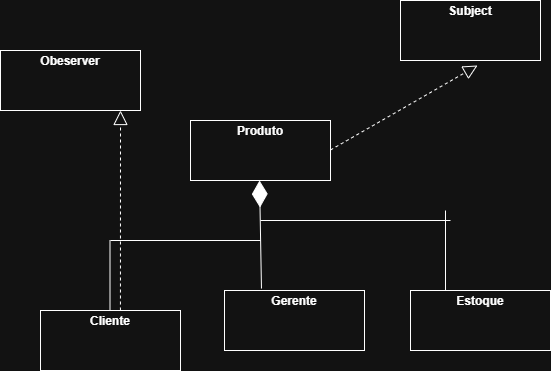

The diagram above was exported from draw.io. Its source (the exported page's mxGraphModel, read from the mxfile embedded in the PNG):
<mxGraphModel dx="860" dy="431" grid="1" gridSize="10" guides="1" tooltips="1" connect="1" arrows="1" fold="1" page="1" pageScale="1" pageWidth="827" pageHeight="1169" math="0" shadow="0">
  <root>
    <mxCell id="0" />
    <mxCell id="1" parent="0" />
    <mxCell id="isAcfRF2KuE6GamxThDd-1" parent="1" style="verticalAlign=top;align=left;overflow=fill;html=1;whiteSpace=wrap;" value="&lt;p style=&quot;margin:0px;margin-top:4px;text-align:center;&quot;&gt;&lt;b&gt;Subject&lt;/b&gt;&lt;/p&gt;" vertex="1">
      <mxGeometry height="60" width="140" x="520" y="30" as="geometry" />
    </mxCell>
    <mxCell id="isAcfRF2KuE6GamxThDd-2" parent="1" style="verticalAlign=top;align=left;overflow=fill;html=1;whiteSpace=wrap;" value="&lt;p style=&quot;margin:0px;margin-top:4px;text-align:center;&quot;&gt;&lt;b&gt;Produto&lt;/b&gt;&lt;/p&gt;" vertex="1">
      <mxGeometry height="60" width="140" x="310" y="150" as="geometry" />
    </mxCell>
    <mxCell id="isAcfRF2KuE6GamxThDd-4" parent="1" style="verticalAlign=top;align=left;overflow=fill;html=1;whiteSpace=wrap;" value="&lt;p style=&quot;margin:0px;margin-top:4px;text-align:center;&quot;&gt;&lt;b&gt;Obeserver&lt;/b&gt;&lt;/p&gt;" vertex="1">
      <mxGeometry height="60" width="140" x="120" y="80" as="geometry" />
    </mxCell>
    <mxCell id="isAcfRF2KuE6GamxThDd-5" parent="1" style="verticalAlign=top;align=left;overflow=fill;html=1;whiteSpace=wrap;" value="&lt;p style=&quot;margin:0px;margin-top:4px;text-align:center;&quot;&gt;&lt;b&gt;Gerente&lt;/b&gt;&lt;/p&gt;" vertex="1">
      <mxGeometry height="60" width="140" x="344" y="320" as="geometry" />
    </mxCell>
    <mxCell id="isAcfRF2KuE6GamxThDd-11" parent="1" style="verticalAlign=top;align=left;overflow=fill;html=1;whiteSpace=wrap;" value="&lt;p style=&quot;margin:0px;margin-top:4px;text-align:center;&quot;&gt;&lt;b&gt;Cliente&lt;/b&gt;&lt;/p&gt;" vertex="1">
      <mxGeometry height="60" width="140" x="160" y="340" as="geometry" />
    </mxCell>
    <mxCell id="isAcfRF2KuE6GamxThDd-13" edge="1" parent="1" style="edgeStyle=orthogonalEdgeStyle;rounded=0;orthogonalLoop=1;jettySize=auto;html=1;entryX=0.5;entryY=0;entryDx=0;entryDy=0;">
      <mxGeometry relative="1" as="geometry">
        <mxPoint x="484" y="330" as="sourcePoint" />
        <mxPoint x="484" y="330" as="targetPoint" />
      </mxGeometry>
    </mxCell>
    <mxCell id="isAcfRF2KuE6GamxThDd-14" parent="1" style="verticalAlign=top;align=left;overflow=fill;html=1;whiteSpace=wrap;" value="&lt;p style=&quot;margin:0px;margin-top:4px;text-align:center;&quot;&gt;&lt;b&gt;Estoque&lt;/b&gt;&lt;/p&gt;" vertex="1">
      <mxGeometry height="60" width="140" x="530" y="320" as="geometry" />
    </mxCell>
    <mxCell id="16cgzD_KInW0u6XQRarQ-12" edge="1" parent="1" style="endArrow=diamondThin;endFill=1;endSize=24;html=1;rounded=0;entryX=0.129;entryY=1.033;entryDx=0;entryDy=0;entryPerimeter=0;" value="">
      <mxGeometry relative="1" width="160" as="geometry">
        <mxPoint x="380.97" y="318.02" as="sourcePoint" />
        <mxPoint x="379.03" y="210.00000000000003" as="targetPoint" />
      </mxGeometry>
    </mxCell>
    <mxCell id="16cgzD_KInW0u6XQRarQ-13" edge="1" parent="1" style="endArrow=none;html=1;rounded=0;" value="">
      <mxGeometry height="50" relative="1" width="50" as="geometry">
        <mxPoint x="229.5" y="340" as="sourcePoint" />
        <mxPoint x="229.5" y="270" as="targetPoint" />
      </mxGeometry>
    </mxCell>
    <mxCell id="16cgzD_KInW0u6XQRarQ-14" edge="1" parent="1" style="endArrow=none;html=1;rounded=0;" value="">
      <mxGeometry height="50" relative="1" width="50" as="geometry">
        <mxPoint x="230" y="270" as="sourcePoint" />
        <mxPoint x="380" y="270" as="targetPoint" />
      </mxGeometry>
    </mxCell>
    <mxCell id="16cgzD_KInW0u6XQRarQ-15" edge="1" parent="1" source="isAcfRF2KuE6GamxThDd-14" style="endArrow=none;html=1;rounded=0;exitX=0.25;exitY=0;exitDx=0;exitDy=0;" value="">
      <mxGeometry height="50" relative="1" width="50" as="geometry">
        <mxPoint x="565" y="310" as="sourcePoint" />
        <mxPoint x="565" y="240" as="targetPoint" />
      </mxGeometry>
    </mxCell>
    <mxCell id="16cgzD_KInW0u6XQRarQ-16" edge="1" parent="1" style="endArrow=none;html=1;rounded=0;" value="">
      <mxGeometry height="50" relative="1" width="50" as="geometry">
        <mxPoint x="380" y="250" as="sourcePoint" />
        <mxPoint x="570" y="250" as="targetPoint" />
      </mxGeometry>
    </mxCell>
    <mxCell id="16cgzD_KInW0u6XQRarQ-17" edge="1" parent="1" source="isAcfRF2KuE6GamxThDd-11" style="endArrow=block;dashed=1;endFill=0;endSize=12;html=1;rounded=0;exitX=0.571;exitY=0;exitDx=0;exitDy=0;exitPerimeter=0;" value="">
      <mxGeometry relative="1" width="160" as="geometry">
        <mxPoint x="240" y="270" as="sourcePoint" />
        <mxPoint x="240" y="140" as="targetPoint" />
      </mxGeometry>
    </mxCell>
    <mxCell id="16cgzD_KInW0u6XQRarQ-18" edge="1" parent="1" style="endArrow=block;dashed=1;endFill=0;endSize=12;html=1;rounded=0;entryX=0.55;entryY=1.083;entryDx=0;entryDy=0;entryPerimeter=0;" target="isAcfRF2KuE6GamxThDd-1" value="">
      <mxGeometry relative="1" width="160" as="geometry">
        <mxPoint x="450" y="179.5" as="sourcePoint" />
        <mxPoint x="610" y="179.5" as="targetPoint" />
      </mxGeometry>
    </mxCell>
  </root>
</mxGraphModel>